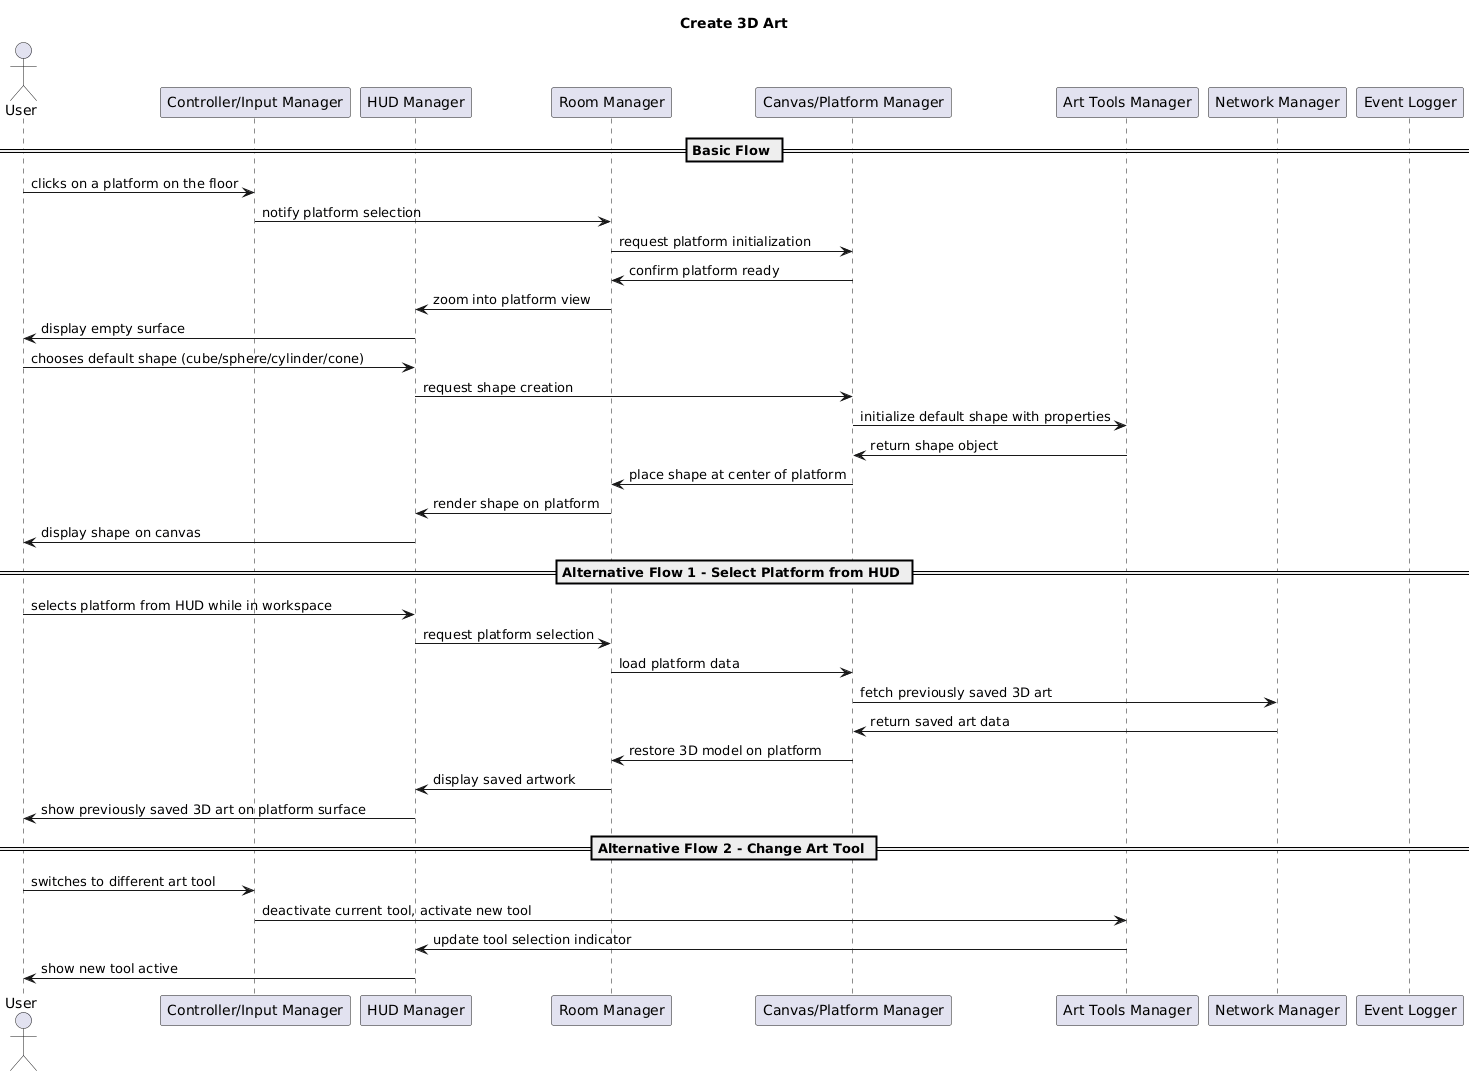

The diagram above was rendered by PlantUML. Its source (embedded in the PNG):
@startuml
actor User
participant "Controller/Input Manager" as Input
participant "HUD Manager" as HUD
participant "Room Manager" as Room
participant "Canvas/Platform Manager" as Canvas
participant "Art Tools Manager" as Tools
participant "Network Manager" as Network
participant "Event Logger" as Logger

title Create 3D Art

== Basic Flow ==

User -> Input: clicks on a platform on the floor
Input -> Room: notify platform selection
Room -> Canvas: request platform initialization
Canvas -> Room: confirm platform ready
Room -> HUD: zoom into platform view
HUD -> User: display empty surface

User -> HUD: chooses default shape (cube/sphere/cylinder/cone)
HUD -> Canvas: request shape creation
Canvas -> Tools: initialize default shape with properties
Tools -> Canvas: return shape object
Canvas -> Room: place shape at center of platform
Room -> HUD: render shape on platform
HUD -> User: display shape on canvas

== Alternative Flow 1 - Select Platform from HUD ==

User -> HUD: selects platform from HUD while in workspace
HUD -> Room: request platform selection
Room -> Canvas: load platform data
Canvas -> Network: fetch previously saved 3D art
Network -> Canvas: return saved art data
Canvas -> Room: restore 3D model on platform
Room -> HUD: display saved artwork
HUD -> User: show previously saved 3D art on platform surface

== Alternative Flow 2 - Change Art Tool ==

User -> Input: switches to different art tool
Input -> Tools: deactivate current tool, activate new tool
Tools -> HUD: update tool selection indicator
HUD -> User: show new tool active
@enduml